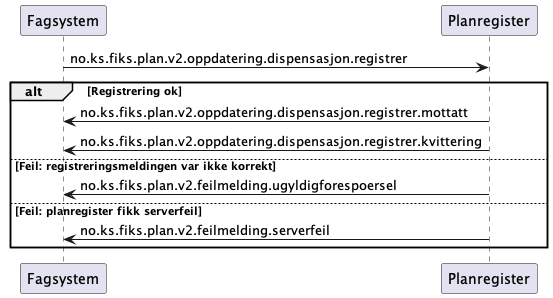

The diagram above was rendered by PlantUML. Its source (embedded in the PNG):
@startuml

Fagsystem -> Planregister: no.ks.fiks.plan.v2.oppdatering.dispensasjon.registrer

alt Registrering ok
Fagsystem <- Planregister: no.ks.fiks.plan.v2.oppdatering.dispensasjon.registrer.mottatt
Fagsystem <- Planregister: no.ks.fiks.plan.v2.oppdatering.dispensasjon.registrer.kvittering

else Feil: registreringsmeldingen var ikke korrekt
Fagsystem <- Planregister: no.ks.fiks.plan.v2.feilmelding.ugyldigforespoersel

else Feil: planregister fikk serverfeil
Fagsystem <- Planregister: no.ks.fiks.plan.v2.feilmelding.serverfeil

end
@enduml